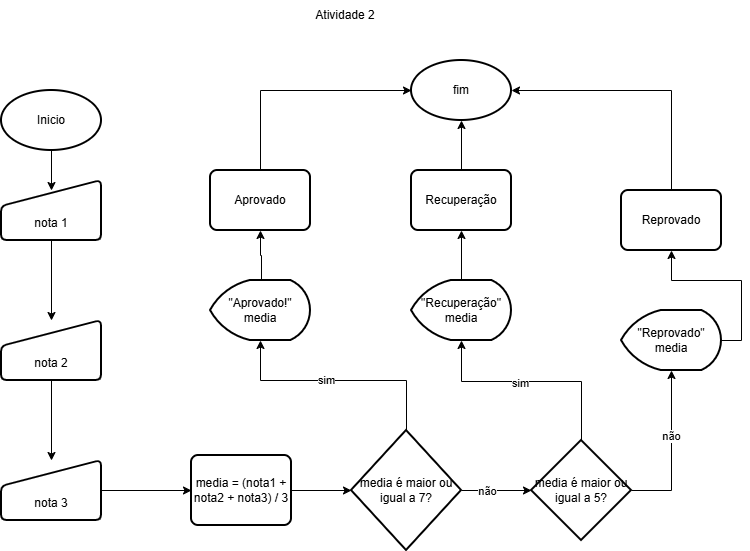

The diagram above was exported from draw.io. Its source (the exported page's mxGraphModel, read from the mxfile embedded in the PNG):
<mxGraphModel dx="1030" dy="562" grid="1" gridSize="10" guides="1" tooltips="1" connect="1" arrows="1" fold="1" page="1" pageScale="1" pageWidth="827" pageHeight="1169" math="0" shadow="0">
  <root>
    <mxCell id="0" />
    <mxCell id="1" parent="0" />
    <mxCell id="XnWeMax2ZsiehUvf0icg-1" parent="1" style="strokeWidth=2;html=1;shape=mxgraph.flowchart.start_1;whiteSpace=wrap;" value="Inicio" vertex="1">
      <mxGeometry height="60" width="100" x="70" y="130" as="geometry" />
    </mxCell>
    <mxCell id="XnWeMax2ZsiehUvf0icg-2" parent="1" style="text;html=1;whiteSpace=wrap;strokeColor=none;fillColor=none;align=center;verticalAlign=middle;rounded=0;" value="Atividade 2" vertex="1">
      <mxGeometry height="30" width="70" x="379" y="40" as="geometry" />
    </mxCell>
    <mxCell id="XnWeMax2ZsiehUvf0icg-6" edge="1" parent="1" source="XnWeMax2ZsiehUvf0icg-3" style="edgeStyle=orthogonalEdgeStyle;rounded=0;orthogonalLoop=1;jettySize=auto;html=1;" target="XnWeMax2ZsiehUvf0icg-5" value="">
      <mxGeometry relative="1" as="geometry" />
    </mxCell>
    <mxCell id="XnWeMax2ZsiehUvf0icg-3" parent="1" style="html=1;strokeWidth=2;shape=manualInput;boundedLbl=1;whiteSpace=wrap;rounded=1;size=26;arcSize=11;" value="nota 1" vertex="1">
      <mxGeometry height="60" width="100" x="70" y="220" as="geometry" />
    </mxCell>
    <mxCell id="XnWeMax2ZsiehUvf0icg-4" edge="1" parent="1" source="XnWeMax2ZsiehUvf0icg-1" style="edgeStyle=orthogonalEdgeStyle;rounded=0;orthogonalLoop=1;jettySize=auto;html=1;exitX=0.5;exitY=1;exitDx=0;exitDy=0;exitPerimeter=0;entryX=0.5;entryY=0.167;entryDx=0;entryDy=0;entryPerimeter=0;" target="XnWeMax2ZsiehUvf0icg-3">
      <mxGeometry relative="1" as="geometry" />
    </mxCell>
    <mxCell id="XnWeMax2ZsiehUvf0icg-8" edge="1" parent="1" source="XnWeMax2ZsiehUvf0icg-5" style="edgeStyle=orthogonalEdgeStyle;rounded=0;orthogonalLoop=1;jettySize=auto;html=1;" target="XnWeMax2ZsiehUvf0icg-7" value="">
      <mxGeometry relative="1" as="geometry" />
    </mxCell>
    <mxCell id="XnWeMax2ZsiehUvf0icg-5" parent="1" style="html=1;strokeWidth=2;shape=manualInput;boundedLbl=1;whiteSpace=wrap;rounded=1;size=26;arcSize=11;" value="nota 2" vertex="1">
      <mxGeometry height="60" width="100" x="70" y="360" as="geometry" />
    </mxCell>
    <mxCell id="XnWeMax2ZsiehUvf0icg-43" edge="1" parent="1" source="XnWeMax2ZsiehUvf0icg-7" style="edgeStyle=orthogonalEdgeStyle;rounded=0;orthogonalLoop=1;jettySize=auto;html=1;exitX=1;exitY=0.5;exitDx=0;exitDy=0;entryX=0;entryY=0.5;entryDx=0;entryDy=0;" target="XnWeMax2ZsiehUvf0icg-9">
      <mxGeometry relative="1" as="geometry" />
    </mxCell>
    <mxCell id="XnWeMax2ZsiehUvf0icg-7" parent="1" style="html=1;strokeWidth=2;shape=manualInput;boundedLbl=1;whiteSpace=wrap;rounded=1;size=26;arcSize=11;" value="nota 3" vertex="1">
      <mxGeometry height="60" width="100" x="70" y="500" as="geometry" />
    </mxCell>
    <mxCell id="XnWeMax2ZsiehUvf0icg-11" edge="1" parent="1" source="XnWeMax2ZsiehUvf0icg-9" style="edgeStyle=orthogonalEdgeStyle;rounded=0;orthogonalLoop=1;jettySize=auto;html=1;exitX=1;exitY=0.5;exitDx=0;exitDy=0;" target="XnWeMax2ZsiehUvf0icg-12">
      <mxGeometry relative="1" as="geometry">
        <mxPoint x="470" y="530" as="targetPoint" />
      </mxGeometry>
    </mxCell>
    <mxCell id="XnWeMax2ZsiehUvf0icg-9" parent="1" style="rounded=1;whiteSpace=wrap;html=1;absoluteArcSize=1;arcSize=14;strokeWidth=2;" value="media = (nota1 + nota2 + nota3) / 3" vertex="1">
      <mxGeometry height="70" width="100" x="260" y="495" as="geometry" />
    </mxCell>
    <mxCell id="XnWeMax2ZsiehUvf0icg-18" edge="1" parent="1" source="XnWeMax2ZsiehUvf0icg-12" style="edgeStyle=orthogonalEdgeStyle;rounded=0;orthogonalLoop=1;jettySize=auto;html=1;exitX=1;exitY=0.5;exitDx=0;exitDy=0;exitPerimeter=0;entryX=0;entryY=0.5;entryDx=0;entryDy=0;entryPerimeter=0;" target="XnWeMax2ZsiehUvf0icg-20">
      <mxGeometry relative="1" as="geometry">
        <mxPoint x="610" y="530" as="targetPoint" />
      </mxGeometry>
    </mxCell>
    <mxCell id="XnWeMax2ZsiehUvf0icg-19" connectable="0" parent="XnWeMax2ZsiehUvf0icg-18" style="edgeLabel;html=1;align=center;verticalAlign=middle;resizable=0;points=[];" value="não" vertex="1">
      <mxGeometry relative="1" x="-0.275" as="geometry">
        <mxPoint as="offset" />
      </mxGeometry>
    </mxCell>
    <mxCell id="XnWeMax2ZsiehUvf0icg-12" parent="1" style="strokeWidth=2;html=1;shape=mxgraph.flowchart.decision;whiteSpace=wrap;" value="media é maior ou igual a 7?" vertex="1">
      <mxGeometry height="120" width="110" x="420" y="470" as="geometry" />
    </mxCell>
    <mxCell id="XnWeMax2ZsiehUvf0icg-21" edge="1" parent="1" source="XnWeMax2ZsiehUvf0icg-46" style="edgeStyle=orthogonalEdgeStyle;rounded=0;orthogonalLoop=1;jettySize=auto;html=1;exitX=0.5;exitY=0;exitDx=0;exitDy=0;exitPerimeter=0;entryX=0.5;entryY=1;entryDx=0;entryDy=0;entryPerimeter=0;" target="XnWeMax2ZsiehUvf0icg-23">
      <mxGeometry relative="1" as="geometry">
        <Array as="points" />
        <mxPoint x="530" y="400" as="targetPoint" />
      </mxGeometry>
    </mxCell>
    <mxCell id="XnWeMax2ZsiehUvf0icg-20" parent="1" style="strokeWidth=2;html=1;shape=mxgraph.flowchart.decision;whiteSpace=wrap;" value="media é maior ou igual a 5?" vertex="1">
      <mxGeometry height="100" width="100" x="600" y="480" as="geometry" />
    </mxCell>
    <mxCell id="XnWeMax2ZsiehUvf0icg-23" parent="1" style="strokeWidth=2;html=1;shape=mxgraph.flowchart.start_1;whiteSpace=wrap;" value="fim" vertex="1">
      <mxGeometry height="60" width="100" x="480" y="100" as="geometry" />
    </mxCell>
    <mxCell id="XnWeMax2ZsiehUvf0icg-28" edge="1" parent="1" source="XnWeMax2ZsiehUvf0icg-12" style="edgeStyle=orthogonalEdgeStyle;rounded=0;orthogonalLoop=1;jettySize=auto;html=1;exitX=0.5;exitY=0;exitDx=0;exitDy=0;exitPerimeter=0;entryX=0.5;entryY=1;entryDx=0;entryDy=0;entryPerimeter=0;" target="XnWeMax2ZsiehUvf0icg-27" value="">
      <mxGeometry relative="1" as="geometry">
        <Array as="points">
          <mxPoint x="475" y="420" />
          <mxPoint x="329" y="420" />
        </Array>
        <mxPoint x="475" y="470" as="sourcePoint" />
        <mxPoint x="329" y="280" as="targetPoint" />
      </mxGeometry>
    </mxCell>
    <mxCell id="XnWeMax2ZsiehUvf0icg-37" connectable="0" parent="XnWeMax2ZsiehUvf0icg-28" style="edgeLabel;html=1;align=center;verticalAlign=middle;resizable=0;points=[];" value="sim" vertex="1">
      <mxGeometry relative="1" x="0.1102" y="-1" as="geometry">
        <mxPoint as="offset" />
      </mxGeometry>
    </mxCell>
    <mxCell id="XnWeMax2ZsiehUvf0icg-27" parent="1" style="strokeWidth=2;html=1;shape=mxgraph.flowchart.display;whiteSpace=wrap;" value="&quot;Aprovado!&quot;&lt;div&gt;media&lt;/div&gt;" vertex="1">
      <mxGeometry height="60" width="100" x="279" y="320" as="geometry" />
    </mxCell>
    <mxCell id="XnWeMax2ZsiehUvf0icg-31" edge="1" parent="1" source="XnWeMax2ZsiehUvf0icg-20" style="edgeStyle=orthogonalEdgeStyle;rounded=0;orthogonalLoop=1;jettySize=auto;html=1;exitX=0.5;exitY=0;exitDx=0;exitDy=0;exitPerimeter=0;entryX=0.5;entryY=1;entryDx=0;entryDy=0;entryPerimeter=0;" target="XnWeMax2ZsiehUvf0icg-30" value="">
      <mxGeometry relative="1" as="geometry">
        <Array as="points">
          <mxPoint x="650" y="421" />
          <mxPoint x="530" y="421" />
        </Array>
        <mxPoint x="650" y="480" as="sourcePoint" />
        <mxPoint x="530" y="280" as="targetPoint" />
      </mxGeometry>
    </mxCell>
    <mxCell id="XnWeMax2ZsiehUvf0icg-38" connectable="0" parent="XnWeMax2ZsiehUvf0icg-31" style="edgeLabel;html=1;align=center;verticalAlign=middle;resizable=0;points=[];" value="sim" vertex="1">
      <mxGeometry relative="1" x="0.1" y="1" as="geometry">
        <mxPoint as="offset" />
      </mxGeometry>
    </mxCell>
    <mxCell id="XnWeMax2ZsiehUvf0icg-30" parent="1" style="strokeWidth=2;html=1;shape=mxgraph.flowchart.display;whiteSpace=wrap;" value="&quot;Recuperação&quot;&lt;div&gt;media&lt;/div&gt;" vertex="1">
      <mxGeometry height="60" width="100" x="480" y="320" as="geometry" />
    </mxCell>
    <mxCell id="XnWeMax2ZsiehUvf0icg-34" edge="1" parent="1" source="XnWeMax2ZsiehUvf0icg-20" style="edgeStyle=orthogonalEdgeStyle;rounded=0;orthogonalLoop=1;jettySize=auto;html=1;exitX=1;exitY=0.5;exitDx=0;exitDy=0;exitPerimeter=0;entryX=0.5;entryY=1;entryDx=0;entryDy=0;entryPerimeter=0;" target="XnWeMax2ZsiehUvf0icg-33" value="">
      <mxGeometry relative="1" as="geometry">
        <mxPoint x="700" y="530" as="sourcePoint" />
        <mxPoint x="740" y="280" as="targetPoint" />
      </mxGeometry>
    </mxCell>
    <mxCell id="XnWeMax2ZsiehUvf0icg-39" connectable="0" parent="XnWeMax2ZsiehUvf0icg-34" style="edgeLabel;html=1;align=center;verticalAlign=middle;resizable=0;points=[];" value="não" vertex="1">
      <mxGeometry relative="1" x="0.1832" y="1" as="geometry">
        <mxPoint as="offset" />
      </mxGeometry>
    </mxCell>
    <mxCell id="XnWeMax2ZsiehUvf0icg-33" parent="1" style="strokeWidth=2;html=1;shape=mxgraph.flowchart.display;whiteSpace=wrap;" value="&quot;Reprovado&quot;&lt;div&gt;media&lt;/div&gt;" vertex="1">
      <mxGeometry height="60" width="100" x="690" y="350" as="geometry" />
    </mxCell>
    <mxCell id="XnWeMax2ZsiehUvf0icg-45" edge="1" parent="1" style="edgeStyle=orthogonalEdgeStyle;rounded=0;orthogonalLoop=1;jettySize=auto;html=1;" target="XnWeMax2ZsiehUvf0icg-44" value="">
      <mxGeometry relative="1" as="geometry">
        <mxPoint x="330" y="320" as="sourcePoint" />
        <mxPoint x="329" y="160" as="targetPoint" />
      </mxGeometry>
    </mxCell>
    <mxCell id="XnWeMax2ZsiehUvf0icg-44" parent="1" style="rounded=1;whiteSpace=wrap;html=1;absoluteArcSize=1;arcSize=14;strokeWidth=2;" value="Aprovado" vertex="1">
      <mxGeometry height="60" width="100" x="279" y="210" as="geometry" />
    </mxCell>
    <mxCell id="XnWeMax2ZsiehUvf0icg-47" edge="1" parent="1" source="XnWeMax2ZsiehUvf0icg-30" style="edgeStyle=orthogonalEdgeStyle;rounded=0;orthogonalLoop=1;jettySize=auto;html=1;exitX=0.5;exitY=0;exitDx=0;exitDy=0;exitPerimeter=0;entryX=0.5;entryY=1;entryDx=0;entryDy=0;entryPerimeter=0;" target="XnWeMax2ZsiehUvf0icg-46" value="">
      <mxGeometry relative="1" as="geometry">
        <Array as="points" />
        <mxPoint x="530" y="320" as="sourcePoint" />
        <mxPoint x="530" y="160" as="targetPoint" />
      </mxGeometry>
    </mxCell>
    <mxCell id="XnWeMax2ZsiehUvf0icg-46" parent="1" style="rounded=1;whiteSpace=wrap;html=1;absoluteArcSize=1;arcSize=14;strokeWidth=2;" value="Recuperação" vertex="1">
      <mxGeometry height="60" width="100" x="480" y="210" as="geometry" />
    </mxCell>
    <mxCell id="XnWeMax2ZsiehUvf0icg-50" edge="1" parent="1" source="XnWeMax2ZsiehUvf0icg-33" style="edgeStyle=orthogonalEdgeStyle;rounded=0;orthogonalLoop=1;jettySize=auto;html=1;exitX=1;exitY=0.5;exitDx=0;exitDy=0;exitPerimeter=0;entryX=0.5;entryY=1;entryDx=0;entryDy=0;entryPerimeter=0;" target="XnWeMax2ZsiehUvf0icg-49" value="">
      <mxGeometry relative="1" as="geometry">
        <mxPoint x="790" y="380" as="sourcePoint" />
        <mxPoint x="730" y="160" as="targetPoint" />
      </mxGeometry>
    </mxCell>
    <mxCell id="XnWeMax2ZsiehUvf0icg-49" parent="1" style="rounded=1;whiteSpace=wrap;html=1;absoluteArcSize=1;arcSize=14;strokeWidth=2;" value="Reprovado" vertex="1">
      <mxGeometry height="60" width="100" x="690" y="230" as="geometry" />
    </mxCell>
    <mxCell id="XnWeMax2ZsiehUvf0icg-51" edge="1" parent="1" source="XnWeMax2ZsiehUvf0icg-44" style="edgeStyle=orthogonalEdgeStyle;rounded=0;orthogonalLoop=1;jettySize=auto;html=1;exitX=0.5;exitY=0;exitDx=0;exitDy=0;entryX=0;entryY=0.5;entryDx=0;entryDy=0;entryPerimeter=0;" target="XnWeMax2ZsiehUvf0icg-23">
      <mxGeometry relative="1" as="geometry" />
    </mxCell>
    <mxCell id="XnWeMax2ZsiehUvf0icg-52" edge="1" parent="1" source="XnWeMax2ZsiehUvf0icg-49" style="edgeStyle=orthogonalEdgeStyle;rounded=0;orthogonalLoop=1;jettySize=auto;html=1;exitX=0.5;exitY=0;exitDx=0;exitDy=0;entryX=1;entryY=0.5;entryDx=0;entryDy=0;entryPerimeter=0;" target="XnWeMax2ZsiehUvf0icg-23">
      <mxGeometry relative="1" as="geometry" />
    </mxCell>
  </root>
</mxGraphModel>